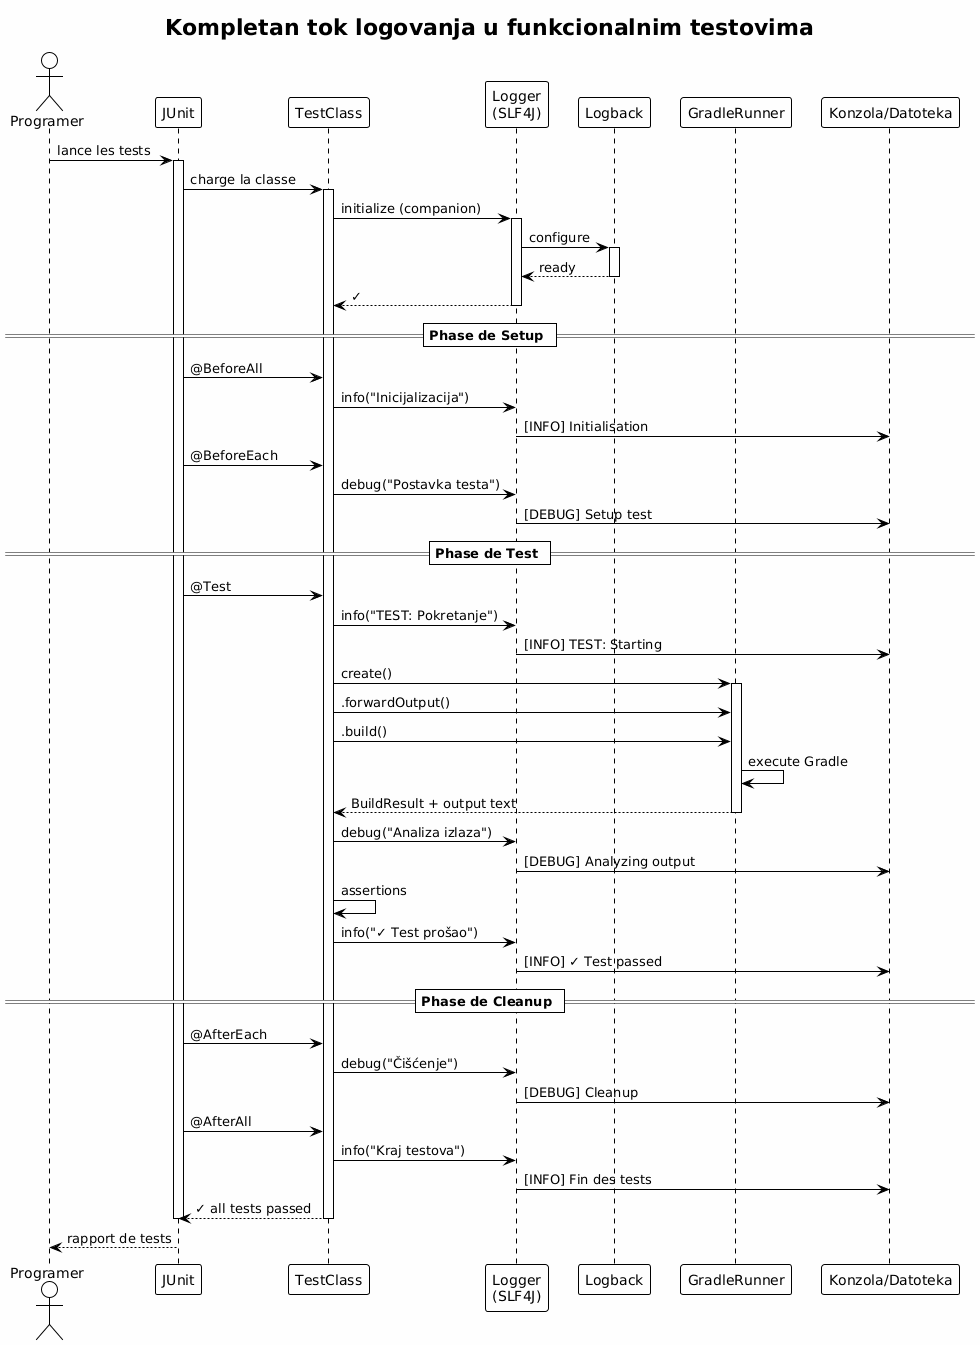

The diagram above was rendered by PlantUML. Its source (embedded in the PNG):
@startuml







<style>
  root {
    BackgroundColor white
    FontColor black
    FontName Verdana
    HyperLinkColor blue
    LineColor black
    LineThickness 1
    Margin 5
  }
  document {
    caption {
      LineThickness 0
    }
    footer {
      LineThickness 0
    }
    header {
      LineThickness 0
    }
    title {
      FontSize 22
      LineThickness 0
    }
  }
  node {
    MaximumWidth 300
  }
</style>

skinparam ArrowLollipopColor black
skinparam BackgroundColor white
skinparam DefaultFontName Verdana
skinparam DefaultMonospacedFontName Courier
skinparam LifelineStrategy nosolid
skinparam ParticipantPadding 10
skinparam SequenceLifeLineBorderColor black
skinparam Shadowing false
skinparam UseBetaStyle true

skinparam Activity {
  BackgroundColor white
  BarColor black
  BorderColor black
  FontColor black
  FontName Verdana
}
skinparam Boundary {
  FontColor black
}
skinparam Box {
  Padding 5
}
skinparam CircledCharacter {
  FontColor black
  FontName Courier
  Radius 9
}
skinparam Class {
  BackgroundColor white
  BorderColor black
  FontColor black
  FontName Verdana
}
skinparam ClassAttribute {
  FontColor black
  FontName Verdana
}
skinparam ClassStereotype {
  FontColor black
  FontName Verdana
}
skinparam Footer {
  FontColor black
  FontName Verdana
}
skinparam Header {
  FontColor black
  FontName Verdana
}
skinparam Hyperlink {
  Color blue
}
skinparam IconPackage {
  Color black
  BackgroundColor white
}
skinparam IconPrivate {
  Color black
  BackgroundColor white
}
skinparam IconProtected {
  Color black
  BackgroundColor white
}
skinparam IconPublic {
  Color black
  BackgroundColor white
}
skinparam Note {
  FontColor black
  FontName Verdana
}
skinparam Object {
  BorderColor black
}
skinparam Package {
  BorderColor black
  FontColor black
  FontName Verdana
}
skinparam State {
  BackgroundColor white
  BorderColor black
}
skinparam StereotypeA {
  BackgroundColor white
  BorderColor black
}
skinparam StereotypeC {
  BackgroundColor white
  BorderColor black
}
skinparam StereotypeE {
  BackgroundColor white
  BorderColor black
}
skinparam StereotypeI {
  BackgroundColor white
  BorderColor black
}
skinparam StereotypeN {
  BackgroundColor white
  BorderColor black
}
skinparam UseCaseStereoType {
  FontColor black
  FontName Verdana
}
skinparam backgroundColor #FEFEFE

title Kompletan tok logovanja u funkcionalnim testovima
actor "Programer" as dev
participant "JUnit" as junit
participant "TestClass" as test
participant "Logger\n(SLF4J)" as logger
participant "Logback" as logback
participant "GradleRunner" as runner
participant "Konzola/Datoteka" as output

dev -> junit : lance les tests

activate junit
junit -> test : charge la classe
activate test

test -> logger : initialize (companion)
activate logger
logger -> logback : configure
activate logback
logback --> logger : ready
deactivate logback
logger --> test : ✓
deactivate logger

== Phase de Setup ==

junit -> test : @BeforeAll
test -> logger : info("Inicijalizacija")
logger -> output : [INFO] Initialisation

junit -> test : @BeforeEach
test -> logger : debug("Postavka testa")
logger -> output : [DEBUG] Setup test

== Phase de Test ==

junit -> test : @Test
test -> logger : info("TEST: Pokretanje")
logger -> output : [INFO] TEST: Starting

test -> runner : create()
activate runner

test -> runner : .forwardOutput()
test -> runner : .build()

runner -> runner : execute Gradle
runner --> test : BuildResult + output text
deactivate runner

test -> logger : debug("Analiza izlaza")
logger -> output : [DEBUG] Analyzing output

test -> test : assertions
test -> logger : info("✓ Test prošao")
logger -> output : [INFO] ✓ Test passed

== Phase de Cleanup ==

junit -> test : @AfterEach
test -> logger : debug("Čišćenje")
logger -> output : [DEBUG] Cleanup

junit -> test : @AfterAll
test -> logger : info("Kraj testova")
logger -> output : [INFO] Fin des tests

test --> junit : ✓ all tests passed
deactivate test
deactivate junit

dev <-- junit : rapport de tests

@enduml